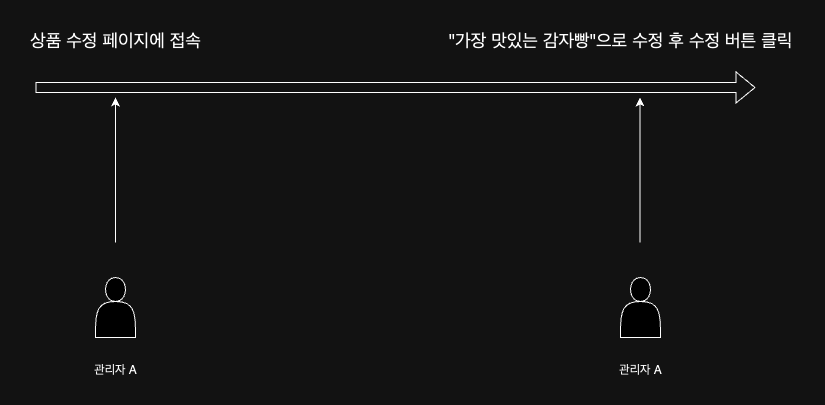

The diagram above was exported from draw.io. Its source (the exported page's mxGraphModel, read from the mxfile embedded in the PNG):
<mxGraphModel dx="2337" dy="1121" grid="1" gridSize="10" guides="1" tooltips="1" connect="1" arrows="1" fold="1" page="1" pageScale="1" pageWidth="827" pageHeight="1169" math="0" shadow="0">
  <root>
    <mxCell id="0" />
    <mxCell id="1" parent="0" />
    <mxCell id="2" value="" style="endArrow=classic;html=1;rounded=0;" edge="1" parent="1">
      <mxGeometry width="50" height="50" relative="1" as="geometry">
        <mxPoint x="80" y="635" as="sourcePoint" />
        <mxPoint x="80" y="490" as="targetPoint" />
      </mxGeometry>
    </mxCell>
    <mxCell id="3" value="&lt;font style=&quot;font-size: 18px;&quot;&gt;상품 수정 페이지에 접속&lt;/font&gt;" style="text;html=1;align=center;verticalAlign=middle;resizable=0;points=[];autosize=1;strokeColor=none;fillColor=none;" vertex="1" parent="1">
      <mxGeometry x="-15" y="413" width="190" height="40" as="geometry" />
    </mxCell>
    <mxCell id="4" value="" style="shape=actor;whiteSpace=wrap;html=1;" vertex="1" parent="1">
      <mxGeometry x="60" y="670" width="40" height="60" as="geometry" />
    </mxCell>
    <mxCell id="5" value="관리자 A" style="text;html=1;align=center;verticalAlign=middle;resizable=0;points=[];autosize=1;strokeColor=none;fillColor=none;" vertex="1" parent="1">
      <mxGeometry x="45" y="748" width="70" height="30" as="geometry" />
    </mxCell>
    <mxCell id="6" value="" style="shape=actor;whiteSpace=wrap;html=1;" vertex="1" parent="1">
      <mxGeometry x="585" y="670" width="40" height="60" as="geometry" />
    </mxCell>
    <mxCell id="7" value="관리자 A" style="text;html=1;align=center;verticalAlign=middle;resizable=0;points=[];autosize=1;strokeColor=none;fillColor=none;" vertex="1" parent="1">
      <mxGeometry x="570" y="748" width="70" height="30" as="geometry" />
    </mxCell>
    <mxCell id="8" value="" style="endArrow=classic;html=1;rounded=0;" edge="1" parent="1">
      <mxGeometry width="50" height="50" relative="1" as="geometry">
        <mxPoint x="604.5" y="635" as="sourcePoint" />
        <mxPoint x="604.5" y="490" as="targetPoint" />
      </mxGeometry>
    </mxCell>
    <mxCell id="9" value="&lt;font style=&quot;font-size: 18px;&quot;&gt;&quot;가장 맛있는 감자빵&quot;으로 수정 후 수정 버튼 클릭&lt;/font&gt;" style="text;html=1;align=center;verticalAlign=middle;resizable=0;points=[];autosize=1;strokeColor=none;fillColor=none;" vertex="1" parent="1">
      <mxGeometry x="400" y="413" width="370" height="40" as="geometry" />
    </mxCell>
    <mxCell id="10" value="" style="shape=flexArrow;endArrow=classic;html=1;rounded=0;" edge="1" parent="1">
      <mxGeometry width="50" height="50" relative="1" as="geometry">
        <mxPoint y="480" as="sourcePoint" />
        <mxPoint x="720" y="480" as="targetPoint" />
      </mxGeometry>
    </mxCell>
  </root>
</mxGraphModel>